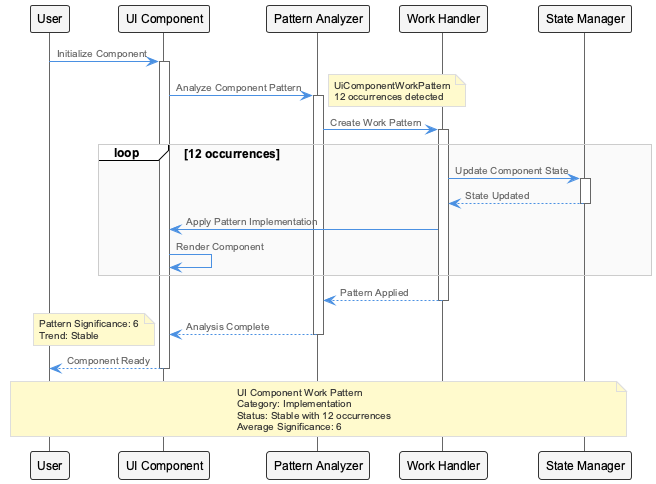

The diagram above was rendered by PlantUML. Its source (embedded in the PNG):
@startuml
!include /Users/q284340/Agentic/coding/docs/puml/_standard-style.puml

participant "User" as User
participant "UI Component" as UI
participant "Pattern Analyzer" as Analyzer
participant "Work Handler" as Handler
participant "State Manager" as State

User -> UI: Initialize Component
activate UI

UI -> Analyzer: Analyze Component Pattern
activate Analyzer
note right: UiComponentWorkPattern\n12 occurrences detected

Analyzer -> Handler: Create Work Pattern
activate Handler

loop 12 occurrences
    Handler -> State: Update Component State
    activate State
    State --> Handler: State Updated
    deactivate State
    
    Handler -> UI: Apply Pattern Implementation
    UI -> UI: Render Component
end

Handler --> Analyzer: Pattern Applied
deactivate Handler

Analyzer --> UI: Analysis Complete
note left: Pattern Significance: 6\nTrend: Stable
deactivate Analyzer

UI --> User: Component Ready
deactivate UI

note over User, State
UI Component Work Pattern
Category: Implementation
Status: Stable with 12 occurrences
Average Significance: 6
end note

@enduml